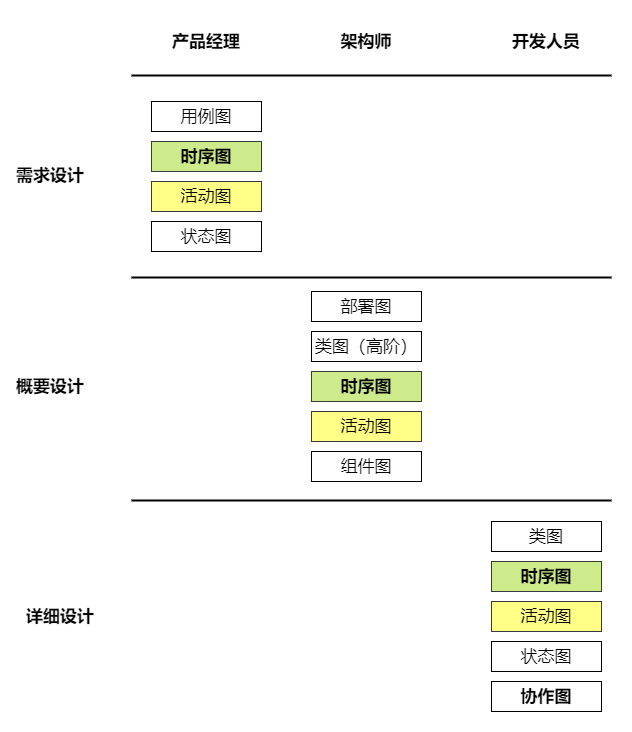

The diagram above was exported from draw.io. Its source (the exported page's mxGraphModel, read from the mxfile embedded in the PNG):
<mxGraphModel dx="978" dy="779" grid="1" gridSize="10" guides="1" tooltips="1" connect="1" arrows="1" fold="1" page="1" pageScale="1" pageWidth="850" pageHeight="1100" math="0" shadow="0">
  <root>
    <mxCell id="0" />
    <mxCell id="1" parent="0" />
    <mxCell id="29" value="" style="rounded=0;whiteSpace=wrap;html=1;strokeWidth=2;fontFamily=ZCOOL KuaiLe;fontSize=17;strokeColor=none;fontSource=https%3A%2F%2Ffonts.googleapis.com%2Fcss%3Ffamily%3DZCOOL%2BKuaiLe;" parent="1" vertex="1">
      <mxGeometry x="150" y="120" width="630" height="730" as="geometry" />
    </mxCell>
    <mxCell id="2" value="" style="line;strokeWidth=2;fillColor=none;align=left;verticalAlign=middle;spacingTop=-1;spacingLeft=3;spacingRight=3;rotatable=0;labelPosition=right;points=[];portConstraint=eastwest;fontFamily=ZCOOL KuaiLe;fontSource=https%3A%2F%2Ffonts.googleapis.com%2Fcss%3Ffamily%3DZCOOL%2BKuaiLe;fontSize=17;" parent="1" vertex="1">
      <mxGeometry x="280" y="190" width="480" height="8" as="geometry" />
    </mxCell>
    <mxCell id="5" value="用例图" style="rounded=0;whiteSpace=wrap;html=1;fontFamily=ZCOOL KuaiLe;fontSize=17;fontStyle=1;fontSource=https%3A%2F%2Ffonts.googleapis.com%2Fcss%3Ffamily%3DZCOOL%2BKuaiLe;" parent="1" vertex="1">
      <mxGeometry x="300" y="220" width="110" height="30" as="geometry" />
    </mxCell>
    <mxCell id="6" value="时序图" style="rounded=0;whiteSpace=wrap;html=1;fontFamily=ZCOOL KuaiLe;fontSize=17;fontStyle=1;fillColor=#cdeb8b;strokeColor=#36393d;fontSource=https%3A%2F%2Ffonts.googleapis.com%2Fcss%3Ffamily%3DZCOOL%2BKuaiLe;" parent="1" vertex="1">
      <mxGeometry x="300" y="260" width="110" height="30" as="geometry" />
    </mxCell>
    <mxCell id="7" value="活动图" style="rounded=0;whiteSpace=wrap;html=1;fontFamily=ZCOOL KuaiLe;fontSize=17;fontStyle=1;fillColor=#ffff88;strokeColor=#36393d;fontSource=https%3A%2F%2Ffonts.googleapis.com%2Fcss%3Ffamily%3DZCOOL%2BKuaiLe;" parent="1" vertex="1">
      <mxGeometry x="300" y="300" width="110" height="30" as="geometry" />
    </mxCell>
    <mxCell id="8" value="状态图" style="rounded=0;whiteSpace=wrap;html=1;fontFamily=ZCOOL KuaiLe;fontSize=17;fontStyle=1;fontSource=https%3A%2F%2Ffonts.googleapis.com%2Fcss%3Ffamily%3DZCOOL%2BKuaiLe;" parent="1" vertex="1">
      <mxGeometry x="300" y="340" width="110" height="30" as="geometry" />
    </mxCell>
    <mxCell id="9" value="类图（高阶）" style="rounded=0;whiteSpace=wrap;html=1;fontFamily=ZCOOL KuaiLe;fontSize=17;fontStyle=1;fontSource=https%3A%2F%2Ffonts.googleapis.com%2Fcss%3Ffamily%3DZCOOL%2BKuaiLe;" parent="1" vertex="1">
      <mxGeometry x="460" y="450" width="110" height="30" as="geometry" />
    </mxCell>
    <mxCell id="10" value="时序图" style="rounded=0;whiteSpace=wrap;html=1;fontFamily=ZCOOL KuaiLe;fontSize=17;fontStyle=1;fillColor=#cdeb8b;strokeColor=#36393d;fontSource=https%3A%2F%2Ffonts.googleapis.com%2Fcss%3Ffamily%3DZCOOL%2BKuaiLe;" parent="1" vertex="1">
      <mxGeometry x="460" y="490" width="110" height="30" as="geometry" />
    </mxCell>
    <mxCell id="11" value="活动图" style="rounded=0;whiteSpace=wrap;html=1;fontFamily=ZCOOL KuaiLe;fontSize=17;fontStyle=0;fillColor=#ffff88;strokeColor=#36393d;fontSource=https%3A%2F%2Ffonts.googleapis.com%2Fcss%3Ffamily%3DZCOOL%2BKuaiLe;" parent="1" vertex="1">
      <mxGeometry x="460" y="530" width="110" height="30" as="geometry" />
    </mxCell>
    <mxCell id="12" value="组件图" style="rounded=0;whiteSpace=wrap;html=1;fontFamily=ZCOOL KuaiLe;fontSize=17;fontStyle=1;fontSource=https%3A%2F%2Ffonts.googleapis.com%2Fcss%3Ffamily%3DZCOOL%2BKuaiLe;" parent="1" vertex="1">
      <mxGeometry x="460" y="570" width="110" height="30" as="geometry" />
    </mxCell>
    <mxCell id="13" value="部署图" style="rounded=0;whiteSpace=wrap;html=1;fontFamily=ZCOOL KuaiLe;fontSize=17;fontStyle=1;fontSource=https%3A%2F%2Ffonts.googleapis.com%2Fcss%3Ffamily%3DZCOOL%2BKuaiLe;" parent="1" vertex="1">
      <mxGeometry x="460" y="410" width="110" height="30" as="geometry" />
    </mxCell>
    <mxCell id="14" value="类图" style="rounded=0;whiteSpace=wrap;html=1;fontFamily=ZCOOL KuaiLe;fontSize=17;fontStyle=1;fontSource=https%3A%2F%2Ffonts.googleapis.com%2Fcss%3Ffamily%3DZCOOL%2BKuaiLe;" parent="1" vertex="1">
      <mxGeometry x="640" y="640" width="110" height="30" as="geometry" />
    </mxCell>
    <mxCell id="15" value="时序图" style="rounded=0;whiteSpace=wrap;html=1;fontFamily=ZCOOL KuaiLe;fontSize=17;fontStyle=1;fillColor=#cdeb8b;strokeColor=#36393d;fontSource=https%3A%2F%2Ffonts.googleapis.com%2Fcss%3Ffamily%3DZCOOL%2BKuaiLe;" parent="1" vertex="1">
      <mxGeometry x="640" y="680" width="110" height="30" as="geometry" />
    </mxCell>
    <mxCell id="16" value="活动图" style="rounded=0;whiteSpace=wrap;html=1;fontFamily=ZCOOL KuaiLe;fontSize=17;fontStyle=1;fillColor=#ffff88;strokeColor=#36393d;fontSource=https%3A%2F%2Ffonts.googleapis.com%2Fcss%3Ffamily%3DZCOOL%2BKuaiLe;" parent="1" vertex="1">
      <mxGeometry x="640" y="720" width="110" height="30" as="geometry" />
    </mxCell>
    <mxCell id="17" value="状态图" style="rounded=0;whiteSpace=wrap;html=1;fontFamily=ZCOOL KuaiLe;fontSize=17;fontStyle=1;fontSource=https%3A%2F%2Ffonts.googleapis.com%2Fcss%3Ffamily%3DZCOOL%2BKuaiLe;" parent="1" vertex="1">
      <mxGeometry x="640" y="760" width="110" height="30" as="geometry" />
    </mxCell>
    <mxCell id="18" value="协作图" style="rounded=0;whiteSpace=wrap;html=1;fontFamily=ZCOOL KuaiLe;fontSize=17;fontStyle=1;fontSource=https%3A%2F%2Ffonts.googleapis.com%2Fcss%3Ffamily%3DZCOOL%2BKuaiLe;" parent="1" vertex="1">
      <mxGeometry x="640" y="800" width="110" height="30" as="geometry" />
    </mxCell>
    <mxCell id="19" value="" style="line;strokeWidth=2;fillColor=none;align=left;verticalAlign=middle;spacingTop=-1;spacingLeft=3;spacingRight=3;rotatable=0;labelPosition=right;points=[];portConstraint=eastwest;fontFamily=ZCOOL KuaiLe;fontSource=https%3A%2F%2Ffonts.googleapis.com%2Fcss%3Ffamily%3DZCOOL%2BKuaiLe;fontSize=17;" parent="1" vertex="1">
      <mxGeometry x="280" y="392" width="480" height="8" as="geometry" />
    </mxCell>
    <mxCell id="20" value="" style="line;strokeWidth=2;fillColor=none;align=left;verticalAlign=middle;spacingTop=-1;spacingLeft=3;spacingRight=3;rotatable=0;labelPosition=right;points=[];portConstraint=eastwest;fontFamily=ZCOOL KuaiLe;fontSource=https%3A%2F%2Ffonts.googleapis.com%2Fcss%3Ffamily%3DZCOOL%2BKuaiLe;fontSize=17;" parent="1" vertex="1">
      <mxGeometry x="280" y="615" width="480" height="8" as="geometry" />
    </mxCell>
    <mxCell id="21" value="产品经理" style="text;html=1;strokeColor=none;fillColor=none;align=center;verticalAlign=middle;whiteSpace=wrap;rounded=0;fontFamily=Times New Roman;fontSize=17;fontStyle=1;" parent="1" vertex="1">
      <mxGeometry x="320" y="150" width="70" height="20" as="geometry" />
    </mxCell>
    <mxCell id="23" value="架构师" style="text;html=1;strokeColor=none;fillColor=none;align=center;verticalAlign=middle;whiteSpace=wrap;rounded=0;fontFamily=Times New Roman;fontSize=17;fontStyle=1;" parent="1" vertex="1">
      <mxGeometry x="480" y="150" width="70" height="20" as="geometry" />
    </mxCell>
    <mxCell id="24" value="开发人员" style="text;html=1;strokeColor=none;fillColor=none;align=center;verticalAlign=middle;whiteSpace=wrap;rounded=0;fontFamily=Times New Roman;fontSize=17;fontStyle=1;" parent="1" vertex="1">
      <mxGeometry x="660" y="150" width="70" height="20" as="geometry" />
    </mxCell>
    <mxCell id="25" value="需求设计" style="text;html=1;strokeColor=none;fillColor=none;align=center;verticalAlign=middle;whiteSpace=wrap;rounded=0;fontFamily=Times New Roman;fontSize=17;fontStyle=1;" parent="1" vertex="1">
      <mxGeometry x="159" y="284" width="80" height="20" as="geometry" />
    </mxCell>
    <mxCell id="26" value="概要设计" style="text;html=1;strokeColor=none;fillColor=none;align=center;verticalAlign=middle;whiteSpace=wrap;rounded=0;fontFamily=Times New Roman;fontSize=17;fontStyle=1;" parent="1" vertex="1">
      <mxGeometry x="159" y="495" width="80" height="20" as="geometry" />
    </mxCell>
    <mxCell id="27" value="详细设计" style="text;html=1;strokeColor=none;fillColor=none;align=center;verticalAlign=middle;whiteSpace=wrap;rounded=0;fontFamily=Times New Roman;fontSize=17;fontStyle=1;" parent="1" vertex="1">
      <mxGeometry x="169" y="725" width="80" height="20" as="geometry" />
    </mxCell>
    <mxCell id="30" value="用例图" style="rounded=0;whiteSpace=wrap;html=1;fontFamily=ZCOOL KuaiLe;fontSize=17;fontStyle=1;fontSource=https%3A%2F%2Ffonts.googleapis.com%2Fcss%3Ffamily%3DZCOOL%2BKuaiLe;" parent="1" vertex="1">
      <mxGeometry x="300" y="220" width="110" height="30" as="geometry" />
    </mxCell>
    <mxCell id="31" value="时序图" style="rounded=0;whiteSpace=wrap;html=1;fontFamily=ZCOOL KuaiLe;fontSize=17;fontStyle=1;fillColor=#cdeb8b;strokeColor=#36393d;fontSource=https%3A%2F%2Ffonts.googleapis.com%2Fcss%3Ffamily%3DZCOOL%2BKuaiLe;" parent="1" vertex="1">
      <mxGeometry x="300" y="260" width="110" height="30" as="geometry" />
    </mxCell>
    <mxCell id="32" value="活动图" style="rounded=0;whiteSpace=wrap;html=1;fontFamily=ZCOOL KuaiLe;fontSize=17;fontStyle=1;fillColor=#ffff88;strokeColor=#36393d;fontSource=https%3A%2F%2Ffonts.googleapis.com%2Fcss%3Ffamily%3DZCOOL%2BKuaiLe;" parent="1" vertex="1">
      <mxGeometry x="300" y="300" width="110" height="30" as="geometry" />
    </mxCell>
    <mxCell id="33" value="状态图" style="rounded=0;whiteSpace=wrap;html=1;fontFamily=ZCOOL KuaiLe;fontSize=17;fontStyle=1;fontSource=https%3A%2F%2Ffonts.googleapis.com%2Fcss%3Ffamily%3DZCOOL%2BKuaiLe;" parent="1" vertex="1">
      <mxGeometry x="300" y="340" width="110" height="30" as="geometry" />
    </mxCell>
    <mxCell id="34" value="部署图" style="rounded=0;whiteSpace=wrap;html=1;fontFamily=ZCOOL KuaiLe;fontSize=17;fontStyle=1;fontSource=https%3A%2F%2Ffonts.googleapis.com%2Fcss%3Ffamily%3DZCOOL%2BKuaiLe;" parent="1" vertex="1">
      <mxGeometry x="460" y="410" width="110" height="30" as="geometry" />
    </mxCell>
    <mxCell id="35" value="类图（高阶）" style="rounded=0;whiteSpace=wrap;html=1;fontFamily=ZCOOL KuaiLe;fontSize=17;fontStyle=1;fontSource=https%3A%2F%2Ffonts.googleapis.com%2Fcss%3Ffamily%3DZCOOL%2BKuaiLe;" parent="1" vertex="1">
      <mxGeometry x="460" y="450" width="110" height="30" as="geometry" />
    </mxCell>
    <mxCell id="36" value="时序图" style="rounded=0;whiteSpace=wrap;html=1;fontFamily=ZCOOL KuaiLe;fontSize=17;fontStyle=1;fillColor=#cdeb8b;strokeColor=#36393d;fontSource=https%3A%2F%2Ffonts.googleapis.com%2Fcss%3Ffamily%3DZCOOL%2BKuaiLe;" parent="1" vertex="1">
      <mxGeometry x="460" y="490" width="110" height="30" as="geometry" />
    </mxCell>
    <mxCell id="37" value="用例图" style="rounded=0;whiteSpace=wrap;html=1;fontFamily=ZCOOL KuaiLe;fontSize=17;fontStyle=0;fontSource=https%3A%2F%2Ffonts.googleapis.com%2Fcss%3Ffamily%3DZCOOL%2BKuaiLe;" parent="1" vertex="1">
      <mxGeometry x="300" y="220" width="110" height="30" as="geometry" />
    </mxCell>
    <mxCell id="38" value="时序图" style="rounded=0;whiteSpace=wrap;html=1;fontFamily=ZCOOL KuaiLe;fontSize=17;fontStyle=1;fillColor=#cdeb8b;strokeColor=#36393d;fontSource=https%3A%2F%2Ffonts.googleapis.com%2Fcss%3Ffamily%3DZCOOL%2BKuaiLe;" parent="1" vertex="1">
      <mxGeometry x="300" y="260" width="110" height="30" as="geometry" />
    </mxCell>
    <mxCell id="39" value="活动图" style="rounded=0;whiteSpace=wrap;html=1;fontFamily=ZCOOL KuaiLe;fontSize=17;fontStyle=0;fillColor=#ffff88;strokeColor=#36393d;fontSource=https%3A%2F%2Ffonts.googleapis.com%2Fcss%3Ffamily%3DZCOOL%2BKuaiLe;" parent="1" vertex="1">
      <mxGeometry x="300" y="300" width="110" height="30" as="geometry" />
    </mxCell>
    <mxCell id="40" value="状态图" style="rounded=0;whiteSpace=wrap;html=1;fontFamily=ZCOOL KuaiLe;fontSize=17;fontStyle=0;fontSource=https%3A%2F%2Ffonts.googleapis.com%2Fcss%3Ffamily%3DZCOOL%2BKuaiLe;" parent="1" vertex="1">
      <mxGeometry x="300" y="340" width="110" height="30" as="geometry" />
    </mxCell>
    <mxCell id="41" value="部署图" style="rounded=0;whiteSpace=wrap;html=1;fontFamily=ZCOOL KuaiLe;fontSize=17;fontStyle=0;fontSource=https%3A%2F%2Ffonts.googleapis.com%2Fcss%3Ffamily%3DZCOOL%2BKuaiLe;" parent="1" vertex="1">
      <mxGeometry x="460" y="410" width="110" height="30" as="geometry" />
    </mxCell>
    <mxCell id="42" value="类图（高阶）" style="rounded=0;whiteSpace=wrap;html=1;fontFamily=ZCOOL KuaiLe;fontSize=17;fontStyle=0;fontSource=https%3A%2F%2Ffonts.googleapis.com%2Fcss%3Ffamily%3DZCOOL%2BKuaiLe;" parent="1" vertex="1">
      <mxGeometry x="460" y="450" width="110" height="30" as="geometry" />
    </mxCell>
    <mxCell id="43" value="时序图" style="rounded=0;whiteSpace=wrap;html=1;fontFamily=ZCOOL KuaiLe;fontSize=17;fontStyle=1;fillColor=#cdeb8b;strokeColor=#36393d;fontSource=https%3A%2F%2Ffonts.googleapis.com%2Fcss%3Ffamily%3DZCOOL%2BKuaiLe;" parent="1" vertex="1">
      <mxGeometry x="460" y="490" width="110" height="30" as="geometry" />
    </mxCell>
    <mxCell id="44" value="组件图" style="rounded=0;whiteSpace=wrap;html=1;fontFamily=ZCOOL KuaiLe;fontSize=17;fontStyle=0;fontSource=https%3A%2F%2Ffonts.googleapis.com%2Fcss%3Ffamily%3DZCOOL%2BKuaiLe;" parent="1" vertex="1">
      <mxGeometry x="460" y="570" width="110" height="30" as="geometry" />
    </mxCell>
    <mxCell id="45" value="类图" style="rounded=0;whiteSpace=wrap;html=1;fontFamily=ZCOOL KuaiLe;fontSize=17;fontStyle=0;fontSource=https%3A%2F%2Ffonts.googleapis.com%2Fcss%3Ffamily%3DZCOOL%2BKuaiLe;" parent="1" vertex="1">
      <mxGeometry x="640" y="640" width="110" height="30" as="geometry" />
    </mxCell>
    <mxCell id="46" value="时序图" style="rounded=0;whiteSpace=wrap;html=1;fontFamily=ZCOOL KuaiLe;fontSize=17;fontStyle=1;fillColor=#cdeb8b;strokeColor=#36393d;fontSource=https%3A%2F%2Ffonts.googleapis.com%2Fcss%3Ffamily%3DZCOOL%2BKuaiLe;" parent="1" vertex="1">
      <mxGeometry x="640" y="680" width="110" height="30" as="geometry" />
    </mxCell>
    <mxCell id="47" value="活动图" style="rounded=0;whiteSpace=wrap;html=1;fontFamily=ZCOOL KuaiLe;fontSize=17;fontStyle=0;fillColor=#ffff88;strokeColor=#36393d;fontSource=https%3A%2F%2Ffonts.googleapis.com%2Fcss%3Ffamily%3DZCOOL%2BKuaiLe;" parent="1" vertex="1">
      <mxGeometry x="640" y="720" width="110" height="30" as="geometry" />
    </mxCell>
    <mxCell id="48" value="状态图" style="rounded=0;whiteSpace=wrap;html=1;fontFamily=ZCOOL KuaiLe;fontSize=17;fontStyle=0;fontSource=https%3A%2F%2Ffonts.googleapis.com%2Fcss%3Ffamily%3DZCOOL%2BKuaiLe;" parent="1" vertex="1">
      <mxGeometry x="640" y="760" width="110" height="30" as="geometry" />
    </mxCell>
  </root>
</mxGraphModel>